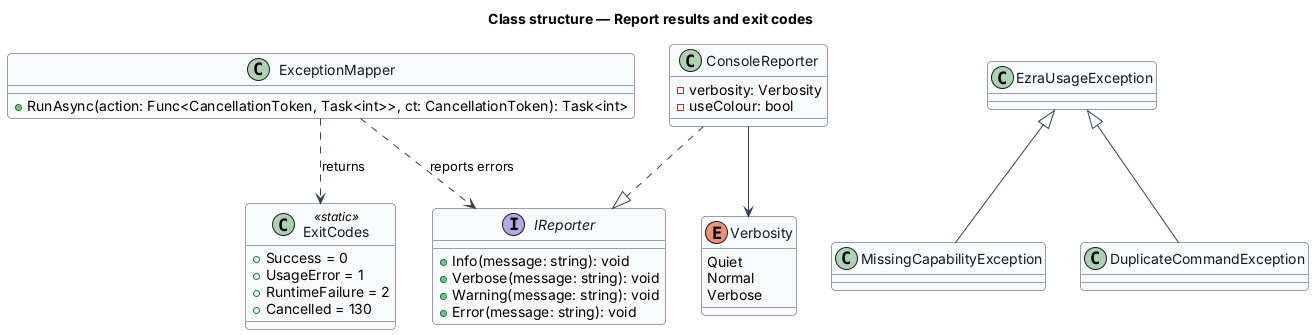

The diagram above was rendered by PlantUML. Its source (embedded in the PNG):
@startuml
skinparam backgroundColor #FFFFFF
skinparam shadowing false
skinparam roundcorner 8
skinparam defaultFontName Arial
skinparam ArrowColor #344054
skinparam class {
  BorderColor #344054
  FontColor #101828
  BackgroundColor #F9FAFB
}
title Class structure — Report results and exit codes

class ExitCodes <<static>> {
  +Success = 0
  +UsageError = 1
  +RuntimeFailure = 2
  +Cancelled = 130
}
interface IReporter {
  +Info(message: string): void
  +Verbose(message: string): void
  +Warning(message: string): void
  +Error(message: string): void
}
enum Verbosity {
  Quiet
  Normal
  Verbose
}
class ConsoleReporter {
  -verbosity: Verbosity
  -useColour: bool
}
class ExceptionMapper {
  +RunAsync(action: Func<CancellationToken, Task<int>>, ct: CancellationToken): Task<int>
}
class EzraUsageException
class MissingCapabilityException
class DuplicateCommandException
ConsoleReporter ..|> IReporter
ConsoleReporter --> Verbosity
EzraUsageException <|-- MissingCapabilityException
EzraUsageException <|-- DuplicateCommandException
ExceptionMapper ..> ExitCodes : returns
ExceptionMapper ..> IReporter : reports errors
@enduml